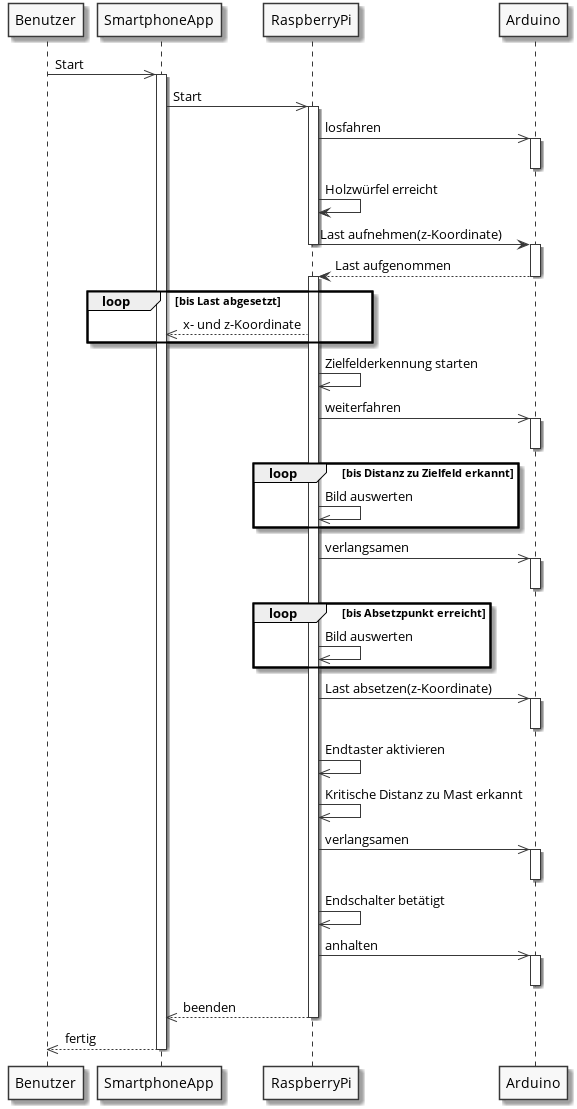

The diagram above was rendered by PlantUML. Its source (embedded in the PNG):
@startuml
skinparam monochrome true
skinparam defaultFontName Open Sans 
Benutzer ->> SmartphoneApp: Start
activate SmartphoneApp
SmartphoneApp ->> RaspberryPi: Start
activate RaspberryPi
RaspberryPi ->> Arduino: losfahren
activate Arduino
deactivate Arduino
RaspberryPi -> RaspberryPi: Holzwürfel erreicht
RaspberryPi -> Arduino: Last aufnehmen(z-Koordinate)
deactivate RaspberryPi
activate Arduino
Arduino --> RaspberryPi: Last aufgenommen
deactivate Arduino
activate RaspberryPi
loop bis Last abgesetzt
    RaspberryPi -->> SmartphoneApp: x- und z-Koordinate
end
RaspberryPi ->> RaspberryPi: Zielfelderkennung starten
RaspberryPi ->> Arduino: weiterfahren
activate Arduino
deactivate Arduino
loop bis Distanz zu Zielfeld erkannt
    RaspberryPi ->> RaspberryPi: Bild auswerten
end
RaspberryPi ->> Arduino: verlangsamen
activate Arduino
deactivate Arduino
loop bis Absetzpunkt erreicht
    RaspberryPi ->> RaspberryPi: Bild auswerten
end
RaspberryPi ->> Arduino: Last absetzen(z-Koordinate)
activate Arduino
deactivate Arduino
RaspberryPi ->> RaspberryPi: Endtaster aktivieren
RaspberryPi ->> RaspberryPi: Kritische Distanz zu Mast erkannt
RaspberryPi ->> Arduino: verlangsamen
activate Arduino
deactivate Arduino
RaspberryPi ->> RaspberryPi: Endschalter betätigt
RaspberryPi ->> Arduino: anhalten
activate Arduino
deactivate Arduino
RaspberryPi -->> SmartphoneApp: beenden
deactivate RaspberryPi
SmartphoneApp -->> Benutzer: fertig
deactivate SmartphoneApp
@enduml